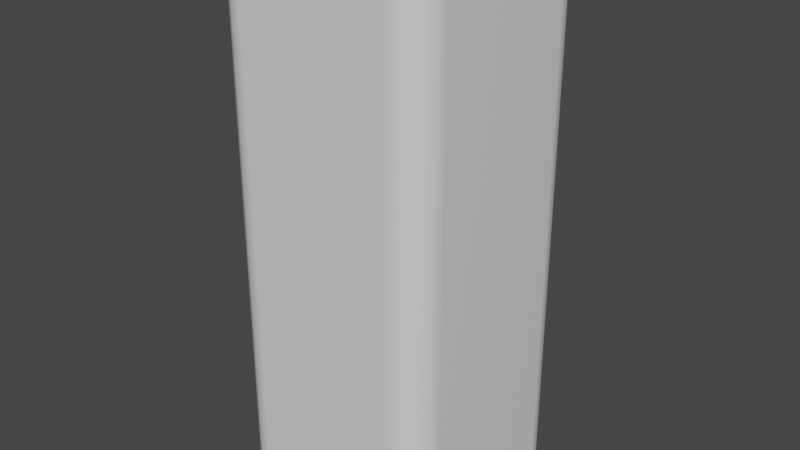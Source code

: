 # Source: 2x2x5_Solid.blend  (saved by Blender 2.91.10; exported with 4.5.12 LTS)
import bpy
from mathutils import Matrix  # noqa: F401  (used for matrix-valued properties, if any)

bpy.ops.wm.read_factory_settings(use_empty=True)
scene = bpy.context.scene
scene.name = 'Scene'

# ---- collections
col_collection = bpy.data.collections.new('Collection'); scene.collection.children.link(col_collection)

# ---- materials (node trees are filled in below, after node groups)
mat_material_001 = bpy.data.materials.new('Material.001')
mat_material_001.alpha_threshold = 0.0
mat_material_001.use_transparent_shadow = False
mat_material_001.line_color = (0.0, 0.0, 0.0, 1.0)

# ---- material node trees
mat_material_001.use_nodes = True; mat_material_001.node_tree.nodes.clear()
_N = mat_material_001.node_tree.nodes; _L = mat_material_001.node_tree.links
n0 = _N.new('ShaderNodeOutputMaterial'); n0.name = 'Material Output'; n0.location = (300, 300)
n1 = _N.new('ShaderNodeBsdfPrincipled'); n1.name = 'Principled BSDF'; n1.location = (10, 300)
n1.distribution = 'GGX'
n1.subsurface_method = 'BURLEY'
n1.inputs[2].default_value = 0.4
n1.inputs[3].default_value = 1.45
n1.inputs[27].default_value = (0.0, 0.0, 0.0, 1.0)
n1.inputs[28].default_value = 1.0
_L.new(n1.outputs[0], n0.inputs[0])
n0.is_active_output = True

# ---- world
world_world = bpy.data.worlds.new('World'); scene.world = world_world
world_world.use_nodes = True; world_world.node_tree.nodes.clear()
_N = world_world.node_tree.nodes; _L = world_world.node_tree.links
n0 = _N.new('ShaderNodeOutputWorld'); n0.name = 'World Output'; n0.location = (300, 300)
n1 = _N.new('ShaderNodeBackground'); n1.name = 'Background'; n1.location = (10, 300)
n1.inputs[0].default_value = (0.05088, 0.05088, 0.05088, 1.0)
_L.new(n1.outputs[0], n0.inputs[0])
n0.is_active_output = True
world_world.color = (0.05088, 0.05088, 0.05088)
world_world.use_sun_shadow = False
world_world.sun_shadow_jitter_overblur = 0.0

# ---- meshes
me_cube_001 = bpy.data.meshes.new('Cube.001')
me_cube_001.from_pydata([(0.98, 0.7019, 5.0), (1.0, 0.7039, 4.98), (0.7019, 0.98, 5.0), (0.7039, 1.0, 4.98), (0.9586, 0.8094, 5.0), (0.9775, 0.8172, 4.98), (0.8989, 0.8989, 5.0), (0.9133, 0.9133, 4.98), (0.8094, 0.9586, 5.0), (0.8172, 0.9775, 4.98), (0.7019, -0.98, 5.0), (0.7039, -1.0, 4.98), (0.98, -0.7019, 5.0), (1.0, -0.7039, 4.98), (0.8094, -0.9586, 5.0), (0.8172, -0.9775, 4.98), (0.8989, -0.8989, 5.0), (0.9133, -0.9133, 4.98), (0.9586, -0.8094, 5.0), (0.9775, -0.8172, 4.98), (-0.7019, 0.98, 5.0), (-0.7039, 1.0, 4.98), (-0.98, 0.7019, 5.0), (-1.0, 0.7039, 4.98), (-0.8094, 0.9586, 5.0), (-0.8172, 0.9775, 4.98), (-0.8989, 0.8989, 5.0), (-0.9133, 0.9133, 4.98), (-0.9586, 0.8094, 5.0), (-0.9775, 0.8172, 4.98), (-0.98, -0.7019, 5.0), (-1.0, -0.7039, 4.98), (-0.7019, -0.98, 5.0), (-0.7039, -1.0, 4.98), (-0.9586, -0.8094, 5.0), (-0.9775, -0.8172, 4.98), (-0.8989, -0.8989, 5.0), (-0.9133, -0.9133, 4.98), (-0.8094, -0.9586, 5.0), (-0.8172, -0.9775, 4.98), (0.7019, 0.98, 0.0), (0.7039, 1.0, 0.02), (1.0, 0.7039, 0.02), (0.98, 0.7019, 0.0), (0.8094, 0.9586, 0.0), (0.8172, 0.9775, 0.02), (0.8989, 0.8989, 0.0), (0.9133, 0.9133, 0.02), (0.9586, 0.8094, 0.0), (0.9775, 0.8172, 0.02), (0.98, -0.7019, 0.0), (1.0, -0.7039, 0.02), (0.7039, -1.0, 0.02), (0.7019, -0.98, 0.0), (0.9586, -0.8094, 0.0), (0.9775, -0.8172, 0.02), (0.8989, -0.8989, 0.0), (0.9133, -0.9133, 0.02), (0.8094, -0.9586, 0.0), (0.8172, -0.9775, 0.02), (-0.98, 0.7019, 0.0), (-1.0, 0.7039, 0.02), (-0.7039, 1.0, 0.02), (-0.7019, 0.98, 0.0), (-0.9586, 0.8094, 0.0), (-0.9775, 0.8172, 0.02), (-0.8989, 0.8989, 0.0), (-0.9133, 0.9133, 0.02), (-0.8094, 0.9586, 0.0), (-0.8172, 0.9775, 0.02), (-0.7019, -0.98, 0.0), (-0.7039, -1.0, 0.02), (-1.0, -0.7039, 0.02), (-0.98, -0.7019, 0.0), (-0.8172, -0.9775, 0.02), (-0.8094, -0.9586, 0.0), (-0.9133, -0.9133, 0.02), (-0.8989, -0.8989, 0.0), (-0.9775, -0.8172, 0.02), (-0.9586, -0.8094, 0.0)], [], [(62, 21, 3, 41), (71, 33, 39, 74), (11, 52, 59, 15), (60, 64, 66, 68, 63, 40, 44, 46, 48, 43, 50, 54, 56, 58, 53, 70, 75, 77, 79, 73), (0, 4, 6, 8, 2, 20, 24, 26, 28, 22, 30, 34, 36, 38, 32, 10, 14, 16, 18, 12), (7, 47, 45, 9), (5, 49, 47, 7), (52, 11, 33, 71), (1, 42, 49, 5), (76, 37, 35, 78), (78, 35, 31, 72), (17, 57, 55, 19), (15, 59, 57, 17), (27, 67, 65, 29), (29, 65, 61, 23), (72, 31, 23, 61), (25, 69, 67, 27), (74, 39, 37, 76), (21, 62, 69, 25), (19, 55, 51, 13), (4, 0, 1, 5), (6, 4, 5, 7), (8, 6, 7, 9), (2, 8, 9, 3), (32, 38, 39, 33), (38, 36, 37, 39), (36, 34, 35, 37), (34, 30, 31, 35), (14, 10, 11, 15), (16, 14, 15, 17), (18, 16, 17, 19), (12, 18, 19, 13), (24, 20, 21, 25), (26, 24, 25, 27), (28, 26, 27, 29), (22, 28, 29, 23), (20, 2, 3, 21), (0, 12, 13, 1), (23, 31, 30, 22), (33, 11, 10, 32), (42, 1, 13, 51), (43, 48, 49, 42), (48, 46, 47, 49), (46, 44, 45, 47), (44, 40, 41, 45), (75, 70, 71, 74), (77, 75, 74, 76), (79, 77, 76, 78), (73, 79, 78, 72), (53, 58, 59, 52), (58, 56, 57, 59), (56, 54, 55, 57), (54, 50, 51, 55), (63, 68, 69, 62), (68, 66, 67, 69), (66, 64, 65, 67), (64, 60, 61, 65), (40, 63, 62, 41), (50, 43, 42, 51), (72, 61, 60, 73), (52, 71, 70, 53), (9, 45, 41, 3)])
me_cube_001.polygons.foreach_set('use_smooth', [0, 1, 1, 1, 1, 1, 1, 0, 1, 1, 1, 1, 1, 1, 1, 0, 1, 1, 1, 1, 1, 1, 1, 1, 1, 1, 1, 1, 1, 1, 1, 1, 1, 1, 1, 1, 1, 1, 1, 1, 0, 1, 1, 1, 1, 1, 1, 1, 1, 1, 1, 1, 1, 1, 1, 1, 1, 1, 1, 1, 1, 1])
_k = set([(0, 4), (0, 12), (1, 5), (1, 13), (2, 8), (2, 20), (3, 9), (3, 21), (4, 6), (5, 7), (6, 8), (7, 9), (10, 14), (10, 32), (11, 15), (11, 33), (12, 18), (13, 19), (14, 16), (15, 17), (16, 18), (17, 19), (20, 24), (21, 25), (22, 28), (22, 30), (23, 29), (23, 31), (24, 26), (25, 27), (26, 28), (27, 29), (30, 34), (31, 35), (32, 38), (33, 39), (34, 36), (35, 37), (36, 38), (37, 39), (40, 44), (40, 63), (41, 45), (41, 62), (42, 49), (42, 51), (43, 48), (43, 50), (44, 46), (45, 47), (46, 48), (47, 49), (50, 54), (51, 55), (52, 59), (52, 71), (53, 58), (53, 70), (54, 56), (55, 57), (56, 58), (57, 59), (60, 64), (60, 73), (61, 65), (61, 72), (62, 69), (63, 68), (64, 66), (65, 67), (66, 68), (67, 69), (70, 75), (71, 74), (72, 78), (73, 79), (74, 76), (75, 77), (76, 78), (77, 79)])
me_cube_001.attributes.new('sharp_edge', 'BOOLEAN', 'EDGE').data.foreach_set('value', [ (min(e.vertices), max(e.vertices)) in _k for e in me_cube_001.edges])
_uv = me_cube_001.uv_layers.new(name='UVMap')
_uv.uv.foreach_set('vector', [0.3775, 0.287, 0.6225, 0.287, 0.6225, 0.463, 0.3775, 0.463, 0.3775, 0.963, 0.6225, 0.963, 0.6225, 0.9772, 0.3775, 0.9772, 0.6225, 0.787, 0.3775, 0.787, 0.37, 0.7643, 0.63, 0.7643, 0.1434, 0.5186, 0.2773, 0.3494, 0.2914, 0.3446, 0.2854, 0.3656, 0.1772, 0.4871, 0.3392, 0.5009, 0.3641, 0.4907, 0.3696, 0.5054, 0.3722, 0.523, 0.3729, 0.537, 0.3729, 0.7128, 0.3722, 0.7269, 0.3696, 0.7445, 0.3641, 0.7591, 0.3391, 0.7489, 0.1624, 0.7474, 0.1489, 0.7447, 0.1377, 0.7373, 0.1303, 0.7261, 0.1276, 0.7126, 0.6271, 0.537, 0.6278, 0.523, 0.6304, 0.5054, 0.6359, 0.4907, 0.6608, 0.5009, 0.8228, 0.4871, 0.7146, 0.3656, 0.7086, 0.3446, 0.7227, 0.3494, 0.8566, 0.5186, 0.8724, 0.7126, 0.8697, 0.7261, 0.8623, 0.7373, 0.8511, 0.7447, 0.8376, 0.7474, 0.6609, 0.7489, 0.6359, 0.7591, 0.6304, 0.7445, 0.6278, 0.7269, 0.6271, 0.7128, 0.626, 0.5036, 0.374, 0.5036, 0.37, 0.4857, 0.63, 0.4857, 0.6234, 0.5228, 0.3766, 0.5228, 0.374, 0.5036, 0.626, 0.5036, 0.3775, 0.787, 0.6225, 0.787, 0.6225, 0.963, 0.3775, 0.963, 0.6225, 0.537, 0.3775, 0.537, 0.3766, 0.5228, 0.6234, 0.5228, 0.3775, 0.0, 0.6225, 0.0, 0.6225, 0.02285, 0.3775, 0.02285, 0.3775, 0.02285, 0.6225, 0.02285, 0.6225, 0.03701, 0.3775, 0.03701, 0.626, 0.7464, 0.374, 0.7464, 0.3766, 0.7272, 0.6234, 0.7272, 0.63, 0.7643, 0.37, 0.7643, 0.374, 0.7464, 0.626, 0.7464, 0.7006, 0.3369, 0.2994, 0.3369, 0.2968, 0.3257, 0.7032, 0.3257, 0.7032, 0.3257, 0.2968, 0.3257, 0.3775, 0.213, 0.6225, 0.213, 0.3775, 0.03701, 0.6225, 0.03701, 0.6225, 0.213, 0.3775, 0.213, 0.6967, 0.3495, 0.3033, 0.3495, 0.2994, 0.3369, 0.7006, 0.3369, 0.3775, 0.9772, 0.6225, 0.9772, 0.6225, 1.0, 0.3775, 1.0, 0.6225, 0.287, 0.3775, 0.287, 0.3033, 0.3495, 0.6967, 0.3495, 0.6234, 0.7272, 0.3766, 0.7272, 0.3775, 0.713, 0.6225, 0.713, 0.6278, 0.523, 0.6271, 0.537, 0.6225, 0.537, 0.6234, 0.5228, 0.6304, 0.5054, 0.6278, 0.523, 0.6234, 0.5228, 0.626, 0.5036, 0.6359, 0.4907, 0.6304, 0.5054, 0.626, 0.5036, 0.63, 0.4857, 0.6608, 0.5009, 0.6359, 0.4907, 0.6326, 0.4857, 0.662, 0.5, 0.8376, 0.7474, 0.8511, 0.7447, 0.8522, 0.7472, 0.838, 0.75, 0.8511, 0.7447, 0.8623, 0.7373, 0.8642, 0.7392, 0.8522, 0.7472, 0.8623, 0.7373, 0.8697, 0.7261, 0.8722, 0.7272, 0.8642, 0.7392, 0.8697, 0.7261, 0.8724, 0.7126, 0.875, 0.713, 0.8722, 0.7272, 0.6359, 0.7591, 0.6609, 0.7489, 0.662, 0.75, 0.6326, 0.7643, 0.6304, 0.7445, 0.6359, 0.7591, 0.63, 0.7643, 0.626, 0.7464, 0.6278, 0.7269, 0.6304, 0.7445, 0.626, 0.7464, 0.6234, 0.7272, 0.6271, 0.7128, 0.6278, 0.7269, 0.6234, 0.7272, 0.6225, 0.713, 0.7146, 0.3656, 0.8228, 0.4871, 0.838, 0.5, 0.7007, 0.3495, 0.7086, 0.3446, 0.7146, 0.3656, 0.6967, 0.3495, 0.7006, 0.3369, 0.7227, 0.3494, 0.7086, 0.3446, 0.7006, 0.3369, 0.7032, 0.3257, 0.8566, 0.5186, 0.7227, 0.3494, 0.7074, 0.3257, 0.875, 0.537, 0.8228, 0.4871, 0.6608, 0.5009, 0.662, 0.5, 0.838, 0.5, 0.6271, 0.537, 0.6271, 0.7128, 0.6225, 0.713, 0.6225, 0.537, 0.875, 0.537, 0.875, 0.713, 0.8724, 0.7126, 0.8566, 0.5186, 0.838, 0.75, 0.662, 0.75, 0.6609, 0.7489, 0.8376, 0.7474, 0.3775, 0.537, 0.6225, 0.537, 0.6225, 0.713, 0.3775, 0.713, 0.3729, 0.537, 0.3722, 0.523, 0.3766, 0.5228, 0.3775, 0.537, 0.3722, 0.523, 0.3696, 0.5054, 0.374, 0.5036, 0.3766, 0.5228, 0.3696, 0.5054, 0.3641, 0.4907, 0.37, 0.4857, 0.374, 0.5036, 0.3641, 0.4907, 0.3392, 0.5009, 0.338, 0.5, 0.3674, 0.4857, 0.1489, 0.7447, 0.1624, 0.7474, 0.162, 0.75, 0.1478, 0.7472, 0.1377, 0.7373, 0.1489, 0.7447, 0.1478, 0.7472, 0.1358, 0.7392, 0.1303, 0.7261, 0.1377, 0.7373, 0.1358, 0.7392, 0.1278, 0.7272, 0.1276, 0.7126, 0.1303, 0.7261, 0.1278, 0.7272, 0.125, 0.713, 0.3391, 0.7489, 0.3641, 0.7591, 0.3674, 0.7643, 0.338, 0.75, 0.3641, 0.7591, 0.3696, 0.7445, 0.374, 0.7464, 0.37, 0.7643, 0.3696, 0.7445, 0.3722, 0.7269, 0.3766, 0.7272, 0.374, 0.7464, 0.3722, 0.7269, 0.3729, 0.7128, 0.3775, 0.713, 0.3766, 0.7272, 0.1772, 0.4871, 0.2854, 0.3656, 0.2993, 0.3495, 0.162, 0.5, 0.2854, 0.3656, 0.2914, 0.3446, 0.2994, 0.3369, 0.3033, 0.3495, 0.2914, 0.3446, 0.2773, 0.3494, 0.2968, 0.3257, 0.2994, 0.3369, 0.2773, 0.3494, 0.1434, 0.5186, 0.125, 0.537, 0.2926, 0.3257, 0.3392, 0.5009, 0.1772, 0.4871, 0.162, 0.5, 0.338, 0.5, 0.3729, 0.7128, 0.3729, 0.537, 0.3775, 0.537, 0.3775, 0.713, 0.125, 0.713, 0.125, 0.537, 0.1434, 0.5186, 0.1276, 0.7126, 0.338, 0.75, 0.162, 0.75, 0.1624, 0.7474, 0.3391, 0.7489, 0.63, 0.4857, 0.37, 0.4857, 0.3775, 0.463, 0.6225, 0.463])
me_cube_001.materials.append(mat_material_001)
me_cube_001.use_remesh_preserve_volume = False
me_cube_001.use_remesh_preserve_attributes = False
me_cube_001.use_mirror_vertex_groups = False
me_cube_001.update()
me_cube_001.normals_split_custom_set([tuple(v) for v in zip(*[iter([-0.01481, 0.9999, 7.11e-07, -0.01481, 0.9999, -7.076e-07, 0.01481, 0.9999, -7.11e-07, 0.01481, 0.9999, 7.076e-07, -0.01481, -0.9999, 8.666e-06, -0.01481, -0.9999, -8.625e-06, -0.3827, -0.9239, 0.0, -0.3827, -0.9239, 0.0, 0.01481, -0.9999, -8.666e-06, 0.01481, -0.9999, 8.625e-06, 0.3827, -0.9239, 0.0, 0.3827, -0.9239, 0.0, 0.0, 0.0, -1.0, 0.0, 0.0, -1.0, 0.0, 0.0, -1.0, 0.0, 0.0, -1.0, 0.0, 0.0, -1.0, 0.0, 0.0, -1.0, 0.0, 0.0, -1.0, 0.0, 0.0, -1.0, 0.0, 0.0, -1.0, 0.0, 0.0, -1.0, 0.0, 0.0, -1.0, 0.0, 0.0, -1.0, 0.0, 0.0, -1.0, 0.0, 0.0, -1.0, 0.0, 0.0, -1.0, 0.0, 0.0, -1.0, 0.0, 0.0, -1.0, 0.0, 0.0, -1.0, 0.0, 0.0, -1.0, 0.0, 0.0, -1.0, 0.0, 0.0, 1.0, 0.0, 0.0, 1.0, 0.0, 0.0, 1.0, 0.0, 0.0, 1.0, 0.0, 0.0, 1.0, 0.0, 0.0, 1.0, 0.0, 0.0, 1.0, 0.0, 0.0, 1.0, 0.0, 0.0, 1.0, 0.0, 0.0, 1.0, 0.0, 0.0, 1.0, 0.0, 0.0, 1.0, 0.0, 0.0, 1.0, 0.0, 0.0, 1.0, 0.0, 0.0, 1.0, 0.0, 0.0, 1.0, 0.0, 0.0, 1.0, 0.0, 0.0, 1.0, 0.0, 0.0, 1.0, 0.0, 0.0, 1.0, 0.7071, 0.7071, 0.0, 0.7071, 0.7071, 0.0, 0.3827, 0.9239, 0.0, 0.3827, 0.9239, 0.0, 0.9239, 0.3827, 0.0, 0.9239, 0.3827, 0.0, 0.7071, 0.7071, 0.0, 0.7071, 0.7071, 0.0, 0.01481, -0.9999, 7.11e-07, 0.01481, -0.9999, -7.076e-07, -0.01481, -0.9999, -7.11e-07, -0.01481, -0.9999, 7.076e-07, 0.9999, 0.01481, -8.666e-06, 0.9999, 0.01481, 8.625e-06, 0.9239, 0.3827, 0.0, 0.9239, 0.3827, 0.0, -0.7071, -0.7071, 0.0, -0.7071, -0.7071, 0.0, -0.9239, -0.3827, 0.0, -0.9239, -0.3827, 0.0, -0.9239, -0.3827, 0.0, -0.9239, -0.3827, 0.0, -0.9999, -0.01481, -8.666e-06, -0.9999, -0.01481, 8.625e-06, 0.7071, -0.7071, 0.0, 0.7071, -0.7071, 0.0, 0.9239, -0.3827, 0.0, 0.9239, -0.3827, 0.0, 0.3827, -0.9239, 0.0, 0.3827, -0.9239, 0.0, 0.7071, -0.7071, 0.0, 0.7071, -0.7071, 0.0, -0.7071, 0.7071, 0.0, -0.7071, 0.7071, 0.0, -0.9239, 0.3827, 0.0, -0.9239, 0.3827, 0.0, -0.9239, 0.3827, 0.0, -0.9239, 0.3827, 0.0, -0.9999, 0.01481, 8.666e-06, -0.9999, 0.01481, -8.625e-06, -0.9999, -0.01481, 7.11e-07, -0.9999, -0.01481, -7.076e-07, -0.9999, 0.01481, -7.11e-07, -0.9999, 0.01481, 7.076e-07, -0.3827, 0.9239, 0.0, -0.3827, 0.9239, 0.0, -0.7071, 0.7071, 0.0, -0.7071, 0.7071, 0.0, -0.3827, -0.9239, 0.0, -0.3827, -0.9239, 0.0, -0.7071, -0.7071, 0.0, -0.7071, -0.7071, 0.0, -0.01481, 0.9999, -8.666e-06, -0.01481, 0.9999, 8.625e-06, -0.3827, 0.9239, 0.0, -0.3827, 0.9239, 0.0, 0.9239, -0.3827, 0.0, 0.9239, -0.3827, 0.0, 0.9999, -0.01481, 8.666e-06, 0.9999, -0.01481, -8.625e-06, 0.6469, 0.268, 0.7139, 0.702, 0.06914, 0.7088, 0.7066, 0.01022, 0.7076, 0.6469, 0.268, 0.7139, 0.4951, 0.4951, 0.7139, 0.6469, 0.268, 0.7139, 0.6469, 0.268, 0.7139, 0.4951, 0.4951, 0.7139, 0.268, 0.6469, 0.7139, 0.4951, 0.4951, 0.7139, 0.4951, 0.4951, 0.7139, 0.268, 0.6469, 0.7139, 0.06914, 0.702, 0.7088, 0.268, 0.6469, 0.7139, 0.268, 0.6469, 0.7139, 0.01022, 0.7066, 0.7076, -0.06914, -0.702, 0.7088, -0.268, -0.6469, 0.7139, -0.268, -0.6469, 0.7139, -0.01022, -0.7066, 0.7076, -0.268, -0.6469, 0.7139, -0.4951, -0.4951, 0.7139, -0.4951, -0.4951, 0.7139, -0.268, -0.6469, 0.7139, -0.4951, -0.4951, 0.7139, -0.6469, -0.268, 0.7139, -0.6469, -0.268, 0.7139, -0.4951, -0.4951, 0.7139, -0.6469, -0.268, 0.7139, -0.702, -0.06914, 0.7088, -0.7066, -0.01022, 0.7076, -0.6469, -0.268, 0.7139, 0.268, -0.6469, 0.7139, 0.06914, -0.702, 0.7088, 0.01022, -0.7066, 0.7076, 0.268, -0.6469, 0.7139, 0.4951, -0.4951, 0.7139, 0.268, -0.6469, 0.7139, 0.268, -0.6469, 0.7139, 0.4951, -0.4951, 0.7139, 0.6469, -0.268, 0.7139, 0.4951, -0.4951, 0.7139, 0.4951, -0.4951, 0.7139, 0.6469, -0.268, 0.7139, 0.702, -0.06914, 0.7088, 0.6469, -0.268, 0.7139, 0.6469, -0.268, 0.7139, 0.7066, -0.01022, 0.7076, -0.268, 0.6469, 0.7139, -0.06914, 0.702, 0.7088, -0.01022, 0.7066, 0.7076, -0.268, 0.6469, 0.7139, -0.4951, 0.4951, 0.7139, -0.268, 0.6469, 0.7139, -0.268, 0.6469, 0.7139, -0.4951, 0.4951, 0.7139, -0.6469, 0.268, 0.7139, -0.4951, 0.4951, 0.7139, -0.4951, 0.4951, 0.7139, -0.6469, 0.268, 0.7139, -0.702, 0.06914, 0.7088, -0.6469, 0.268, 0.7139, -0.6469, 0.268, 0.7139, -0.7066, 0.01022, 0.7076, -0.06914, 0.702, 0.7088, 0.06914, 0.702, 0.7088, 0.01022, 0.7066, 0.7076, -0.01022, 0.7066, 0.7076, 0.702, 0.06914, 0.7088, 0.702, -0.06914, 0.7088, 0.7066, -0.01022, 0.7076, 0.7066, 0.01022, 0.7076, -0.7066, 0.01022, 0.7076, -0.7066, -0.01022, 0.7076, -0.702, -0.06914, 0.7088, -0.702, 0.06914, 0.7088, -0.01022, -0.7066, 0.7076, 0.01022, -0.7066, 0.7076, 0.06914, -0.702, 0.7088, -0.06914, -0.702, 0.7088, 0.9999, 0.01481, 7.11e-07, 0.9999, 0.01481, -7.076e-07, 0.9999, -0.01481, -7.11e-07, 0.9999, -0.01481, 7.076e-07, 0.702, 0.06914, -0.7088, 0.6469, 0.268, -0.7139, 0.6469, 0.268, -0.7139, 0.7066, 0.01022, -0.7076, 0.6469, 0.268, -0.7139, 0.4951, 0.4951, -0.7139, 0.4951, 0.4951, -0.7139, 0.6469, 0.268, -0.7139, 0.4951, 0.4951, -0.7139, 0.268, 0.6469, -0.7139, 0.268, 0.6469, -0.7139, 0.4951, 0.4951, -0.7139, 0.268, 0.6469, -0.7139, 0.06914, 0.702, -0.7088, 0.01022, 0.7066, -0.7076, 0.268, 0.6469, -0.7139, -0.268, -0.6469, -0.7139, -0.06914, -0.702, -0.7088, -0.01022, -0.7066, -0.7076, -0.268, -0.6469, -0.7139, -0.4951, -0.4951, -0.7139, -0.268, -0.6469, -0.7139, -0.268, -0.6469, -0.7139, -0.4951, -0.4951, -0.7139, -0.6469, -0.268, -0.7139, -0.4951, -0.4951, -0.7139, -0.4951, -0.4951, -0.7139, -0.6469, -0.268, -0.7139, -0.702, -0.06914, -0.7088, -0.6469, -0.268, -0.7139, -0.6469, -0.268, -0.7139, -0.7066, -0.01022, -0.7076, 0.06914, -0.702, -0.7088, 0.268, -0.6469, -0.7139, 0.268, -0.6469, -0.7139, 0.01022, -0.7066, -0.7076, 0.268, -0.6469, -0.7139, 0.4951, -0.4951, -0.7139, 0.4951, -0.4951, -0.7139, 0.268, -0.6469, -0.7139, 0.4951, -0.4951, -0.7139, 0.6469, -0.268, -0.7139, 0.6469, -0.268, -0.7139, 0.4951, -0.4951, -0.7139, 0.6469, -0.268, -0.7139, 0.702, -0.06914, -0.7088, 0.7066, -0.01022, -0.7076, 0.6469, -0.268, -0.7139, -0.06914, 0.702, -0.7088, -0.268, 0.6469, -0.7139, -0.268, 0.6469, -0.7139, -0.01022, 0.7066, -0.7076, -0.268, 0.6469, -0.7139, -0.4951, 0.4951, -0.7139, -0.4951, 0.4951, -0.7139, -0.268, 0.6469, -0.7139, -0.4951, 0.4951, -0.7139, -0.6469, 0.268, -0.7139, -0.6469, 0.268, -0.7139, -0.4951, 0.4951, -0.7139, -0.6469, 0.268, -0.7139, -0.702, 0.06914, -0.7088, -0.7066, 0.01022, -0.7076, -0.6469, 0.268, -0.7139, 0.06914, 0.702, -0.7088, -0.06914, 0.702, -0.7088, -0.01022, 0.7066, -0.7076, 0.01022, 0.7066, -0.7076, 0.702, -0.06914, -0.7088, 0.702, 0.06914, -0.7088, 0.7066, 0.01022, -0.7076, 0.7066, -0.01022, -0.7076, -0.7066, -0.01022, -0.7076, -0.7066, 0.01022, -0.7076, -0.702, 0.06914, -0.7088, -0.702, -0.06914, -0.7088, 0.01022, -0.7066, -0.7076, -0.01022, -0.7066, -0.7076, -0.06914, -0.702, -0.7088, 0.06914, -0.702, -0.7088, 0.3827, 0.9239, 0.0, 0.3827, 0.9239, 0.0, 0.01481, 0.9999, 8.666e-06, 0.01481, 0.9999, -8.625e-06])] * 3)])

# ---- objects
ob_2x2x5_solid = bpy.data.objects.new('2x2x5 Solid', me_cube_001)

# ---- transforms, parenting, visibility, modifiers, constraints
ob_2x2x5_solid.location = (0.0, 0.0, 0.0)
ob_2x2x5_solid.lock_rotations_4d = False
ob_2x2x5_solid.empty_display_type = 'ARROWS'
ob_2x2x5_solid.lineart.crease_threshold = 0.0

# ---- collection membership
col_collection.objects.link(ob_2x2x5_solid)

# ---- scene / render settings (as saved in the file)
scene.frame_start = 1; scene.frame_end = 250; scene.frame_set(1)
scene.render.engine = 'BLENDER_EEVEE_NEXT'
scene.cycles.use_denoising = False
scene.cycles.samples = 128
scene.cycles.sampling_pattern = 'TABULATED_SOBOL'
scene.cycles.use_adaptive_sampling = False
scene.cycles.use_light_tree = False
scene.view_settings.view_transform = 'Filmic'
bpy.context.view_layer.update()

# ---- added for rendering (the .blend has no active camera and no usable light): camera, sun
cam_auto = bpy.data.cameras.new('AutoCamera')
cam_auto.lens = 50.0
cam_auto.sensor_width = 36.0
cam_auto.clip_end = 1000.0
ob_auto_camera = bpy.data.objects.new('AutoCamera', cam_auto)
scene.collection.objects.link(ob_auto_camera)
ob_auto_camera.location = (5.31501, -6.37801, 6.75201)
ob_auto_camera.rotation_euler = (1.09748, -7.21219e-08, 0.694738)
scene.camera = ob_auto_camera
light_auto_sun = bpy.data.lights.new('AutoSun', 'SUN')
light_auto_sun.energy = 3.0
light_auto_sun.angle = 0.0523599
ob_auto_sun = bpy.data.objects.new('AutoSun', light_auto_sun)
scene.collection.objects.link(ob_auto_sun)
ob_auto_sun.rotation_euler = (0.872665, 0.174533, 0.523599)
bpy.context.view_layer.update()
